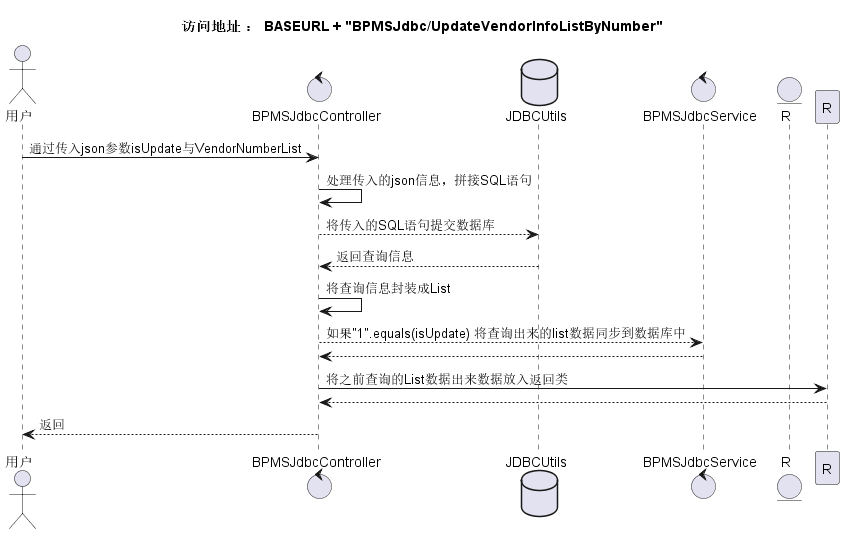

The diagram above was rendered by PlantUML. Its source (embedded in the PNG):
@startuml
title 访问地址 ： BASEURL + "BPMSJdbc/UpdateVendorInfoListByNumber"
actor   用户 as User
control BPMSJdbcController as Control
database JDBCUtils as jdbc
control BPMSJdbcService as service
entity R as entity
User -> Control : 通过传入json参数isUpdate与VendorNumberList
Control -> Control : 处理传入的json信息，拼接SQL语句
Control --> jdbc : 将传入的SQL语句提交数据库
jdbc --> Control : 返回查询信息
Control -> Control : 将查询信息封装成List
Control --> service : 如果"1".equals(isUpdate) 将查询出来的list数据同步到数据库中
service --> Control
Control -> R : 将之前查询的List数据出来数据放入返回类
R --> Control
Control --> User : 返回

@enduml